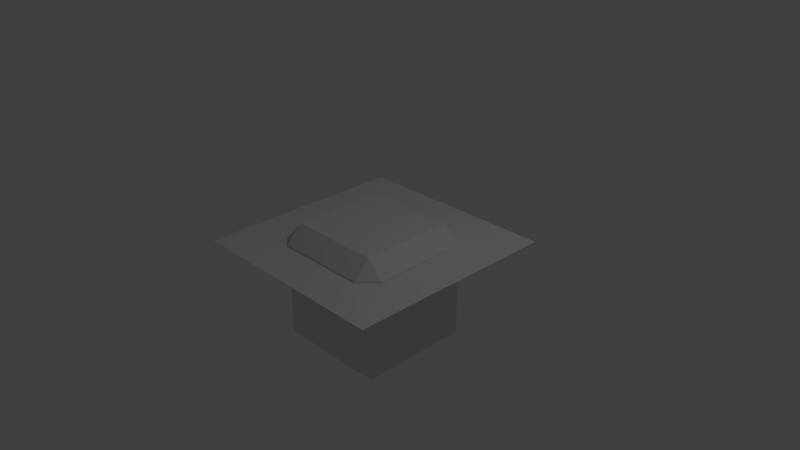 # Source: Normal_Tests.blend  (saved by Blender 2.76.0; exported with 4.5.12 LTS)
import bpy
from mathutils import Matrix  # noqa: F401  (used for matrix-valued properties, if any)

bpy.ops.wm.read_factory_settings(use_empty=True)
scene = bpy.context.scene
scene.name = 'Scene'

# ---- collections
col_collection_1 = bpy.data.collections.new('Collection 1'); scene.collection.children.link(col_collection_1)

# ---- materials (node trees are filled in below, after node groups)
mat_material_002 = bpy.data.materials.new('Material.002')
mat_material_002.alpha_threshold = 0.0
mat_material_002.use_transparent_shadow = False
mat_material_002.roughness = 0.5

# ---- material node trees

# ---- world
world_world = bpy.data.worlds.new('World'); scene.world = world_world
world_world.color = (0.05088, 0.05088, 0.05088)
world_world.use_sun_shadow = False
world_world.sun_shadow_jitter_overblur = 0.0
world_world.cycles.sampling_method = 'MANUAL'
world_world.cycles.sample_map_resolution = 256

# ---- cameras
cam_camera = bpy.data.cameras.new('Camera')
cam_camera.clip_end = 100.0
cam_camera.lens = 35.0
cam_camera.sensor_width = 32.0
cam_camera.sensor_height = 18.0
cam_camera.ortho_scale = 7.314
cam_camera.dof.focus_distance = 0.0
cam_camera.dof.aperture_fstop = 128.0

# ---- lights
light_lamp = bpy.data.lights.new('Lamp', 'POINT')
light_lamp.transmission_factor = 0.0
light_lamp.cutoff_distance = 30.0
light_lamp.energy = 100.0
light_lamp.shadow_buffer_clip_start = 1.001
light_lamp.shadow_soft_size = 0.1
light_lamp.shadow_maximum_resolution = 0.006
light_lamp.use_absolute_resolution = True
light_lamp.cycles.use_multiple_importance_sampling = False

# ---- meshes
me_cube_001 = bpy.data.meshes.new('Cube.001')
me_cube_001.from_pydata([(-0.6459, -0.8695, -0.6459), (-0.8695, -0.6459, -0.6459), (-0.6459, -0.6459, -0.8695), (-0.6459, -0.8695, 0.6459), (-0.6459, -0.6459, 0.8695), (-0.8695, -0.6459, 0.6459), (-0.6459, 0.8695, -0.6459), (-0.6459, 0.6459, -0.8695), (-0.8695, 0.6459, -0.6459), (-0.6459, 0.6459, 0.8695), (-0.6459, 0.8695, 0.6459), (-0.8695, 0.6459, 0.6459), (0.6459, -0.8695, -0.6459), (0.6459, -0.6459, -0.8695), (0.8695, -0.6459, -0.6459), (0.6459, -0.6459, 0.8695), (0.6459, -0.8695, 0.6459), (0.8695, -0.6459, 0.6459), (0.8695, 0.6459, -0.6459), (0.6459, 0.6459, -0.8695), (0.6459, 0.8695, -0.6459), (0.6459, 0.6459, 0.8695), (0.8695, 0.6459, 0.6459), (0.6459, 0.8695, 0.6459)], [], [(2, 7, 19, 13), (22, 17, 14, 18), (15, 21, 9, 4), (16, 3, 0, 12), (10, 23, 20, 6), (0, 1, 2), (3, 4, 5), (6, 7, 8), (9, 10, 11), (12, 13, 14), (15, 16, 17), (18, 19, 20), (21, 22, 23), (0, 3, 5, 1), (4, 9, 11, 5), (10, 6, 8, 11), (7, 2, 1, 8), (9, 21, 23, 10), (22, 18, 20, 23), (19, 7, 6, 20), (21, 15, 17, 22), (16, 12, 14, 17), (13, 19, 18, 14), (15, 4, 3, 16), (2, 13, 12, 0), (5, 11, 8, 1)])
me_cube_001.use_remesh_preserve_volume = False
me_cube_001.use_remesh_preserve_attributes = False
me_cube_001.use_mirror_vertex_groups = False
me_cube_001.update()
me_plane = bpy.data.meshes.new('Plane')
me_plane.from_pydata([(-1.454, -1.454, 0.0), (1.454, -1.454, 0.0), (-1.454, 1.454, 0.0), (1.454, 1.454, 0.0)], [], [(0, 1, 3, 2)])
me_plane.polygons.foreach_set('use_smooth', [True] * 1)
_uv = me_plane.uv_layers.new(name='UVMap')
_uv.uv.foreach_set('vector', [8.196e-08, 8.196e-08, 1.0, 0.0, 1.0, 1.0, 0.0, 1.0])
me_plane.materials.append(mat_material_002)
me_plane.use_remesh_preserve_volume = False
me_plane.use_remesh_preserve_attributes = False
me_plane.use_mirror_vertex_groups = False
me_plane.update()

# ---- objects
ob_cube = bpy.data.objects.new('Cube', me_cube_001)
ob_plane = bpy.data.objects.new('Plane', me_plane)
ob_lamp = bpy.data.objects.new('Lamp', light_lamp)
ob_camera = bpy.data.objects.new('Camera', cam_camera)

# ---- transforms, parenting, visibility, modifiers, constraints
ob_cube.location = (0.0, 0.0, -0.4317)
ob_cube.lineart.crease_threshold = 0.0
ob_plane.location = (0.0, 0.0, 0.188)
ob_plane.lineart.crease_threshold = 0.0
ob_lamp.location = (4.076, 1.005, 5.904)
ob_lamp.rotation_euler = (0.6503, 0.05522, 1.866)
ob_lamp.lock_rotations_4d = False
ob_lamp.empty_display_type = 'ARROWS'
ob_lamp.color = (0.0, 0.0, 0.0, 0.0)
ob_lamp.lineart.crease_threshold = 0.0
ob_camera.location = (7.481, -6.508, 5.344)
ob_camera.rotation_euler = (1.109, 0.01082, 0.8149)
ob_camera.lock_rotations_4d = False
ob_camera.empty_display_type = 'ARROWS'
ob_camera.color = (0.0, 0.0, 0.0, 0.0)
ob_camera.display_type = 'WIRE'
ob_camera.lineart.crease_threshold = 0.0

# ---- collection membership
col_collection_1.objects.link(ob_cube)
col_collection_1.objects.link(ob_plane)
col_collection_1.objects.link(ob_lamp)
col_collection_1.objects.link(ob_camera)

# ---- scene / render settings (as saved in the file)
scene.camera = ob_camera
scene.frame_start = 1; scene.frame_end = 250; scene.frame_set(96)
scene.render.engine = 'BLENDER_EEVEE_NEXT'
scene.render.resolution_percentage = 50
scene.render.dither_intensity = 0.0
scene.render.use_bake_selected_to_active = True
scene.cycles.use_denoising = False
scene.cycles.samples = 10
scene.cycles.sampling_pattern = 'TABULATED_SOBOL'
scene.cycles.light_sampling_threshold = 0.0
scene.cycles.use_adaptive_sampling = False
scene.cycles.use_light_tree = False
scene.cycles.blur_glossy = 0.0
scene.cycles.pixel_filter_type = 'GAUSSIAN'
scene.cycles.sample_clamp_indirect = 0.0
scene.view_settings.view_transform = 'Standard'
bpy.context.view_layer.update()
